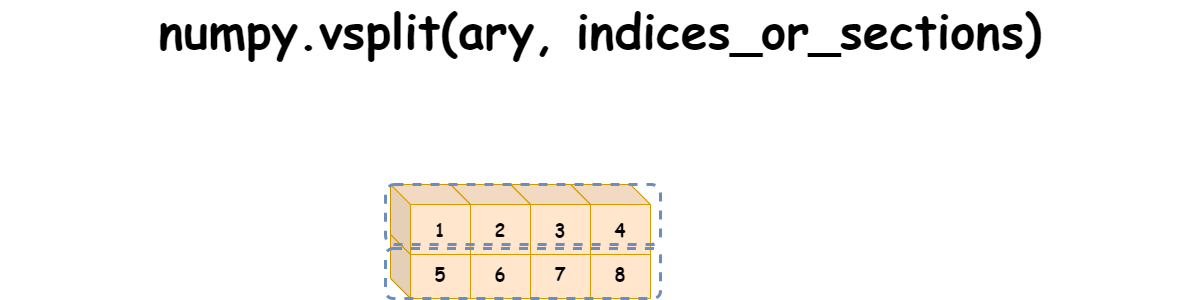

The diagram above was exported from draw.io. Its source (the exported page's mxGraphModel, read from the mxfile embedded in the PNG):
<mxGraphModel dx="2261" dy="758" grid="1" gridSize="10" guides="1" tooltips="1" connect="1" arrows="1" fold="1" page="1" pageScale="1" pageWidth="827" pageHeight="1169" math="0" shadow="0">
  <root>
    <mxCell id="0" />
    <mxCell id="1" parent="0" />
    <mxCell id="QxMiG-uXZFQRcasHkkst-1" value="8" style="shape=cube;whiteSpace=wrap;html=1;boundedLbl=1;backgroundOutline=1;darkOpacity=0.05;darkOpacity2=0.1;fillColor=#ffe6cc;strokeColor=#d79b00;fontSize=18;fontStyle=1;fontFamily=Comic Sans MS;" vertex="1" parent="1">
      <mxGeometry x="120" y="284" width="80" height="70" as="geometry" />
    </mxCell>
    <mxCell id="QxMiG-uXZFQRcasHkkst-2" value="7" style="shape=cube;whiteSpace=wrap;html=1;boundedLbl=1;backgroundOutline=1;darkOpacity=0.05;darkOpacity2=0.1;fillColor=#ffe6cc;strokeColor=#d79b00;fontSize=18;fontStyle=1;fontFamily=Comic Sans MS;" vertex="1" parent="1">
      <mxGeometry x="60" y="284" width="80" height="70" as="geometry" />
    </mxCell>
    <mxCell id="QxMiG-uXZFQRcasHkkst-3" value="6" style="shape=cube;whiteSpace=wrap;html=1;boundedLbl=1;backgroundOutline=1;darkOpacity=0.05;darkOpacity2=0.1;fillColor=#ffe6cc;strokeColor=#d79b00;fontSize=18;fontStyle=1;fontFamily=Comic Sans MS;" vertex="1" parent="1">
      <mxGeometry y="284" width="80" height="70" as="geometry" />
    </mxCell>
    <mxCell id="QxMiG-uXZFQRcasHkkst-4" value="5" style="shape=cube;whiteSpace=wrap;html=1;boundedLbl=1;backgroundOutline=1;darkOpacity=0.05;darkOpacity2=0.1;fillColor=#ffe6cc;strokeColor=#d79b00;fontSize=18;fontStyle=1;fontFamily=Comic Sans MS;" vertex="1" parent="1">
      <mxGeometry x="-60" y="284" width="80" height="70" as="geometry" />
    </mxCell>
    <mxCell id="QxMiG-uXZFQRcasHkkst-5" value="4" style="shape=cube;whiteSpace=wrap;html=1;boundedLbl=1;backgroundOutline=1;darkOpacity=0.05;darkOpacity2=0.1;fillColor=#ffe6cc;strokeColor=#d79b00;fontSize=18;fontStyle=1;fontFamily=Comic Sans MS;" vertex="1" parent="1">
      <mxGeometry x="120" y="240" width="80" height="70" as="geometry" />
    </mxCell>
    <mxCell id="QxMiG-uXZFQRcasHkkst-6" value="3" style="shape=cube;whiteSpace=wrap;html=1;boundedLbl=1;backgroundOutline=1;darkOpacity=0.05;darkOpacity2=0.1;fillColor=#ffe6cc;strokeColor=#d79b00;fontSize=18;fontStyle=1;fontFamily=Comic Sans MS;" vertex="1" parent="1">
      <mxGeometry x="60" y="240" width="80" height="70" as="geometry" />
    </mxCell>
    <mxCell id="QxMiG-uXZFQRcasHkkst-7" value="2" style="shape=cube;whiteSpace=wrap;html=1;boundedLbl=1;backgroundOutline=1;darkOpacity=0.05;darkOpacity2=0.1;fillColor=#ffe6cc;strokeColor=#d79b00;fontSize=18;fontStyle=1;fontFamily=Comic Sans MS;" vertex="1" parent="1">
      <mxGeometry y="240" width="80" height="70" as="geometry" />
    </mxCell>
    <mxCell id="QxMiG-uXZFQRcasHkkst-8" value="1" style="shape=cube;whiteSpace=wrap;html=1;boundedLbl=1;backgroundOutline=1;darkOpacity=0.05;darkOpacity2=0.1;fillColor=#ffe6cc;strokeColor=#d79b00;fontSize=18;fontStyle=1;fontFamily=Comic Sans MS;" vertex="1" parent="1">
      <mxGeometry x="-60" y="240" width="80" height="70" as="geometry" />
    </mxCell>
    <mxCell id="QxMiG-uXZFQRcasHkkst-9" value="" style="rounded=1;whiteSpace=wrap;html=1;fillColor=none;strokeColor=#6c8ebf;dashed=1;strokeWidth=3;" vertex="1" parent="1">
      <mxGeometry x="-65" y="240" width="275" height="60" as="geometry" />
    </mxCell>
    <mxCell id="QxMiG-uXZFQRcasHkkst-10" value="" style="rounded=1;whiteSpace=wrap;html=1;fillColor=none;strokeColor=#6c8ebf;dashed=1;strokeWidth=3;" vertex="1" parent="1">
      <mxGeometry x="-65" y="304" width="275" height="50" as="geometry" />
    </mxCell>
    <mxCell id="QxMiG-uXZFQRcasHkkst-11" value="numpy.vsplit(ary, indices_or_sections)" style="text;html=1;strokeColor=none;fillColor=none;align=center;verticalAlign=middle;whiteSpace=wrap;rounded=0;fontSize=48;fontStyle=1;fontFamily=Comic Sans MS;" vertex="1" parent="1">
      <mxGeometry x="-450" y="70" width="1200" height="30" as="geometry" />
    </mxCell>
  </root>
</mxGraphModel>